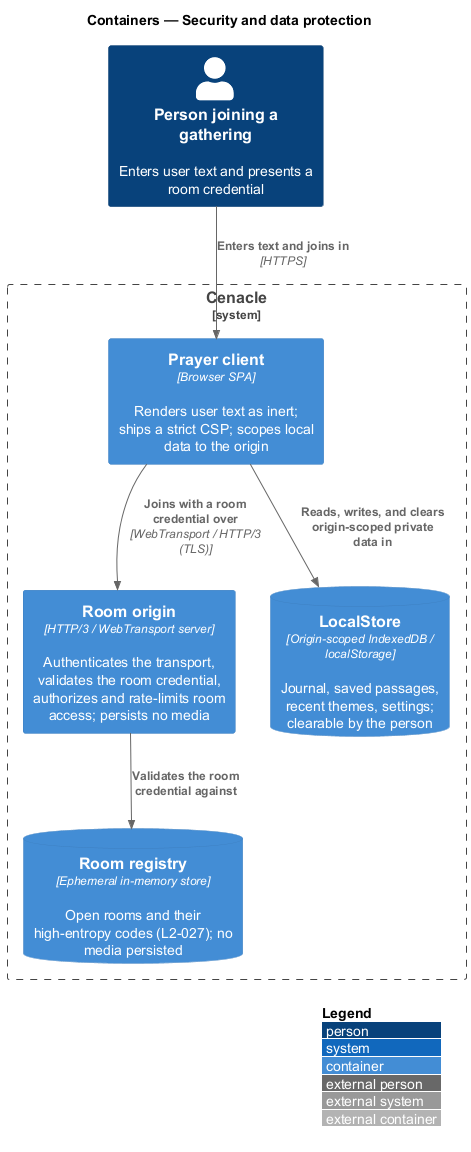

The diagram above was rendered by PlantUML. Its source (embedded in the PNG):
@startuml
!include <C4/C4_Container>
LAYOUT_WITH_LEGEND()
title Containers — Security and data protection

Person(person, "Person joining a gathering", "Enters user text and presents a room credential")

System_Boundary(cenacle, "Cenacle") {
  Container(spa, "Prayer client", "Browser SPA", "Renders user text as inert; ships a strict CSP; scopes local data to the origin")
  Container(origin, "Room origin", "HTTP/3 / WebTransport server", "Authenticates the transport, validates the room credential, authorizes and rate-limits room access; persists no media")
  ContainerDb(registry, "Room registry", "Ephemeral in-memory store", "Open rooms and their high-entropy codes (L2-027); no media persisted")
  ContainerDb(localStore, "LocalStore", "Origin-scoped IndexedDB / localStorage", "Journal, saved passages, recent themes, settings; clearable by the person")
}

Rel(person, spa, "Enters text and joins in", "HTTPS")
Rel(spa, origin, "Joins with a room credential over", "WebTransport / HTTP/3 (TLS)")
Rel(origin, registry, "Validates the room credential against")
Rel(spa, localStore, "Reads, writes, and clears origin-scoped private data in")
@enduml